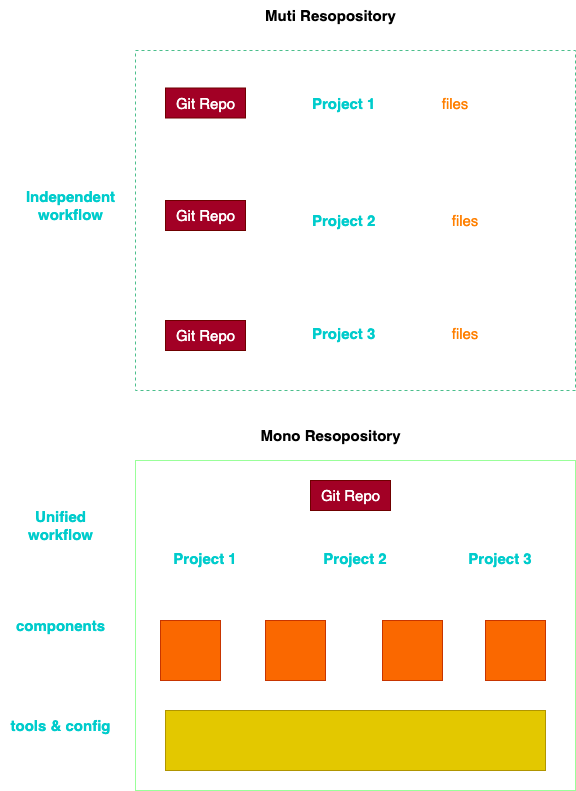

The diagram above was exported from draw.io. Its source (the exported page's mxGraphModel, read from the mxfile embedded in the PNG):
<mxGraphModel dx="1342" dy="411" grid="1" gridSize="10" guides="1" tooltips="1" connect="1" arrows="1" fold="1" page="1" pageScale="1" pageWidth="827" pageHeight="1169" math="0" shadow="0">
  <root>
    <mxCell id="0" />
    <mxCell id="1" parent="0" />
    <mxCell id="7" value="" style="rounded=0;whiteSpace=wrap;html=1;dashed=1;strokeColor=#4ABF8C;fillColor=none;" parent="1" vertex="1">
      <mxGeometry x="-690" y="70" width="440" height="340" as="geometry" />
    </mxCell>
    <mxCell id="8" value="Independent&lt;br style=&quot;font-size: 15px;&quot;&gt;workflow" style="text;html=1;align=center;verticalAlign=middle;resizable=0;points=[];autosize=1;strokeColor=none;fillColor=none;dashed=1;fontSize=15;fontStyle=1;fontColor=#00CCCC;" parent="1" vertex="1">
      <mxGeometry x="-810" y="200" width="110" height="50" as="geometry" />
    </mxCell>
    <mxCell id="9" value="Muti Resopository" style="text;html=1;align=center;verticalAlign=middle;resizable=0;points=[];autosize=1;strokeColor=none;fillColor=none;fontSize=15;fontStyle=1" parent="1" vertex="1">
      <mxGeometry x="-570" y="20" width="150" height="30" as="geometry" />
    </mxCell>
    <mxCell id="11" value="&lt;b&gt;Project 1&lt;/b&gt;" style="rounded=0;whiteSpace=wrap;html=1;strokeColor=#FFFFFF;fontSize=15;fontColor=#00CCCC;fillColor=none;align=left;" parent="1" vertex="1">
      <mxGeometry x="-515" y="90" width="215" height="65" as="geometry" />
    </mxCell>
    <mxCell id="16" value="&lt;font color=&quot;#ff8000&quot;&gt;files&lt;/font&gt;" style="rounded=0;whiteSpace=wrap;html=1;strokeColor=#FFFFFF;fontSize=15;fontColor=#00CCCC;fillColor=none;" parent="1" vertex="1">
      <mxGeometry x="-415" y="107.5" width="90" height="30" as="geometry" />
    </mxCell>
    <mxCell id="17" value="&lt;b&gt;Project 2&lt;/b&gt;" style="rounded=0;whiteSpace=wrap;html=1;strokeColor=#FFFFFF;fontSize=15;fontColor=#00CCCC;fillColor=none;align=left;" parent="1" vertex="1">
      <mxGeometry x="-515" y="207.5" width="215" height="65" as="geometry" />
    </mxCell>
    <mxCell id="18" value="&lt;b&gt;Project 3&lt;/b&gt;" style="rounded=0;whiteSpace=wrap;html=1;strokeColor=#FFFFFF;fontSize=15;fontColor=#00CCCC;fillColor=none;align=left;" parent="1" vertex="1">
      <mxGeometry x="-515" y="320" width="215" height="65" as="geometry" />
    </mxCell>
    <mxCell id="19" value="&lt;font color=&quot;#ff8000&quot;&gt;files&lt;/font&gt;" style="rounded=0;whiteSpace=wrap;html=1;strokeColor=#FFFFFF;fontSize=15;fontColor=#00CCCC;fillColor=none;" parent="1" vertex="1">
      <mxGeometry x="-405" y="337.5" width="90" height="30" as="geometry" />
    </mxCell>
    <mxCell id="20" value="&lt;font color=&quot;#ff8000&quot;&gt;files&lt;/font&gt;" style="rounded=0;whiteSpace=wrap;html=1;strokeColor=#FFFFFF;fontSize=15;fontColor=#00CCCC;fillColor=none;" parent="1" vertex="1">
      <mxGeometry x="-405" y="225" width="90" height="30" as="geometry" />
    </mxCell>
    <mxCell id="24" value="Git Repo" style="text;html=1;align=center;verticalAlign=middle;resizable=0;points=[];autosize=1;strokeColor=#6F0000;fillColor=#a20025;fontSize=15;fontColor=#ffffff;" parent="1" vertex="1">
      <mxGeometry x="-660" y="107.5" width="80" height="30" as="geometry" />
    </mxCell>
    <mxCell id="26" value="Git Repo" style="text;html=1;align=center;verticalAlign=middle;resizable=0;points=[];autosize=1;strokeColor=#6F0000;fillColor=#a20025;fontSize=15;fontColor=#ffffff;" parent="1" vertex="1">
      <mxGeometry x="-660" y="340" width="80" height="30" as="geometry" />
    </mxCell>
    <mxCell id="27" value="Git Repo" style="text;html=1;align=center;verticalAlign=middle;resizable=0;points=[];autosize=1;strokeColor=#6F0000;fillColor=#a20025;fontSize=15;fontColor=#ffffff;" parent="1" vertex="1">
      <mxGeometry x="-660" y="220" width="80" height="30" as="geometry" />
    </mxCell>
    <mxCell id="28" value="" style="whiteSpace=wrap;html=1;strokeColor=#99FF99;fontSize=15;fontColor=#FF8000;fillColor=none;" parent="1" vertex="1">
      <mxGeometry x="-690" y="480" width="440" height="330" as="geometry" />
    </mxCell>
    <mxCell id="29" value="Git Repo" style="text;html=1;align=center;verticalAlign=middle;resizable=0;points=[];autosize=1;strokeColor=#6F0000;fillColor=#a20025;fontSize=15;fontColor=#ffffff;" parent="1" vertex="1">
      <mxGeometry x="-515" y="500" width="80" height="30" as="geometry" />
    </mxCell>
    <mxCell id="30" value="Unified&lt;br style=&quot;font-size: 15px;&quot;&gt;workflow" style="text;html=1;align=center;verticalAlign=middle;resizable=0;points=[];autosize=1;strokeColor=none;fillColor=none;dashed=1;fontSize=15;fontStyle=1;fontColor=#00CCCC;" parent="1" vertex="1">
      <mxGeometry x="-810" y="520" width="90" height="50" as="geometry" />
    </mxCell>
    <mxCell id="31" value="Mono Resopository" style="text;html=1;align=center;verticalAlign=middle;resizable=0;points=[];autosize=1;strokeColor=none;fillColor=none;fontSize=15;fontStyle=1" parent="1" vertex="1">
      <mxGeometry x="-575" y="440" width="160" height="30" as="geometry" />
    </mxCell>
    <mxCell id="32" value="&lt;b&gt;Project 1&lt;/b&gt;" style="rounded=0;whiteSpace=wrap;html=1;strokeColor=#FFFFFF;fontSize=15;fontColor=#00CCCC;fillColor=none;align=center;" parent="1" vertex="1">
      <mxGeometry x="-665" y="555" width="90" height="45" as="geometry" />
    </mxCell>
    <mxCell id="34" value="&lt;b&gt;Project 2&lt;/b&gt;" style="rounded=0;whiteSpace=wrap;html=1;strokeColor=#FFFFFF;fontSize=15;fontColor=#00CCCC;fillColor=none;align=center;" parent="1" vertex="1">
      <mxGeometry x="-515" y="555" width="90" height="45" as="geometry" />
    </mxCell>
    <mxCell id="35" value="&lt;b&gt;Project 3&lt;/b&gt;" style="rounded=0;whiteSpace=wrap;html=1;strokeColor=#FFFFFF;fontSize=15;fontColor=#00CCCC;fillColor=none;align=center;" parent="1" vertex="1">
      <mxGeometry x="-370" y="555" width="90" height="45" as="geometry" />
    </mxCell>
    <mxCell id="36" value="" style="whiteSpace=wrap;html=1;aspect=fixed;strokeColor=#C73500;fontSize=15;fontColor=#000000;fillColor=#fa6800;" parent="1" vertex="1">
      <mxGeometry x="-665" y="640" width="60" height="60" as="geometry" />
    </mxCell>
    <mxCell id="37" value="" style="whiteSpace=wrap;html=1;aspect=fixed;strokeColor=#C73500;fontSize=15;fontColor=#000000;fillColor=#fa6800;" parent="1" vertex="1">
      <mxGeometry x="-560" y="640" width="60" height="60" as="geometry" />
    </mxCell>
    <mxCell id="38" value="" style="whiteSpace=wrap;html=1;aspect=fixed;strokeColor=#C73500;fontSize=15;fontColor=#000000;fillColor=#fa6800;" parent="1" vertex="1">
      <mxGeometry x="-340" y="640" width="60" height="60" as="geometry" />
    </mxCell>
    <mxCell id="40" value="" style="whiteSpace=wrap;html=1;aspect=fixed;strokeColor=#C73500;fontSize=15;fontColor=#000000;fillColor=#fa6800;" parent="1" vertex="1">
      <mxGeometry x="-443" y="640" width="60" height="60" as="geometry" />
    </mxCell>
    <mxCell id="41" value="tools &amp;amp; config" style="text;html=1;align=center;verticalAlign=middle;resizable=0;points=[];autosize=1;strokeColor=none;fillColor=none;dashed=1;fontSize=15;fontStyle=1;fontColor=#00CCCC;" parent="1" vertex="1">
      <mxGeometry x="-825" y="730" width="120" height="30" as="geometry" />
    </mxCell>
    <mxCell id="42" value="components" style="text;html=1;align=center;verticalAlign=middle;resizable=0;points=[];autosize=1;strokeColor=none;fillColor=none;dashed=1;fontSize=15;fontStyle=1;fontColor=#00CCCC;" parent="1" vertex="1">
      <mxGeometry x="-820" y="630" width="110" height="30" as="geometry" />
    </mxCell>
    <mxCell id="45" value="" style="rounded=0;whiteSpace=wrap;html=1;strokeColor=#B09500;fontSize=15;fontColor=#000000;fillColor=#e3c800;" parent="1" vertex="1">
      <mxGeometry x="-660" y="730" width="380" height="60" as="geometry" />
    </mxCell>
  </root>
</mxGraphModel>